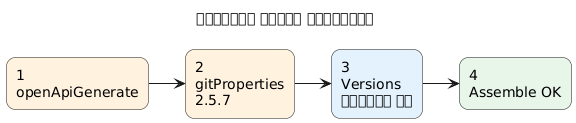

The diagram above was rendered by PlantUML. Its source (embedded in the PNG):
@startuml
left to right direction
title सुधारने योग्य प्लगइन्स
skinparam shadowing false
skinparam roundcorner 18

rectangle "1\nopenApiGenerate" as A #FFF3E0
rectangle "2\ngitProperties\n2.5.7" as B #FFF3E0
rectangle "3\nVersions\nसुधारे गए" as C #E3F2FD
rectangle "4\nAssemble OK" as D #E8F5E9

A --> B
B --> C
C --> D

@enduml